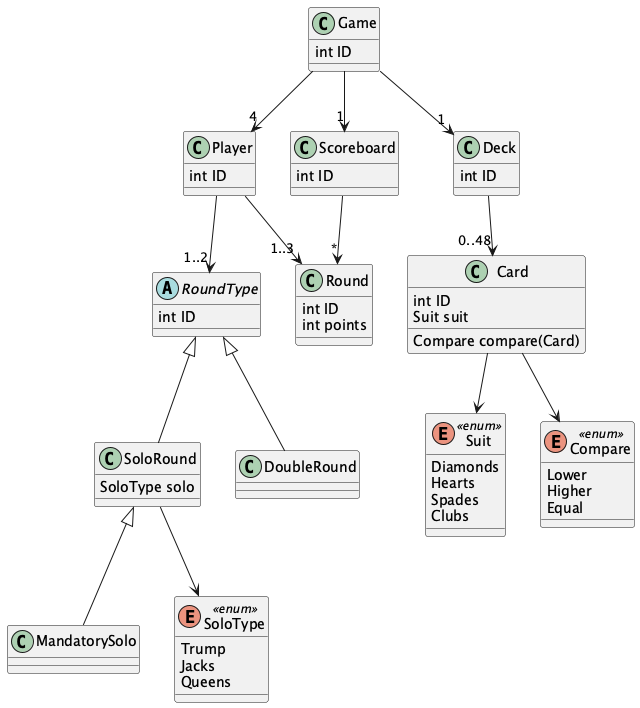

The diagram above was rendered by PlantUML. Its source (embedded in the PNG):
@startuml

class Game {
  int ID
}

class Player {
  int ID
}

class Deck {
  int ID
}

class Card {
  int ID
  Suit suit
  Compare compare(Card)
}

class Scoreboard {
  int ID
}

class Round {
  int ID
  int points
}

abstract class RoundType {
  int ID
}

class SoloRound {
  SoloType solo
}

class MandatorySolo

class DoubleRound 

enum Suit <<enum>> {
  Diamonds
  Hearts
  Spades
  Clubs
}

enum Compare <<enum>> {
  Lower
  Higher
  Equal
}

enum SoloType <<enum>> {
  Trump
  Jacks
  Queens
}

Game --> "1" Scoreboard
Game --> "1" Deck
Game --> "4" Player

Deck --> "0..48" Card

Scoreboard --> "*" Round

Player --> "1..3" Round
Player --> "1..2" RoundType

RoundType <|-- SoloRound
RoundType <|-- DoubleRound
SoloRound <|-- MandatorySolo

Card --> Suit
Card --> Compare
SoloRound --> SoloType
@enduml